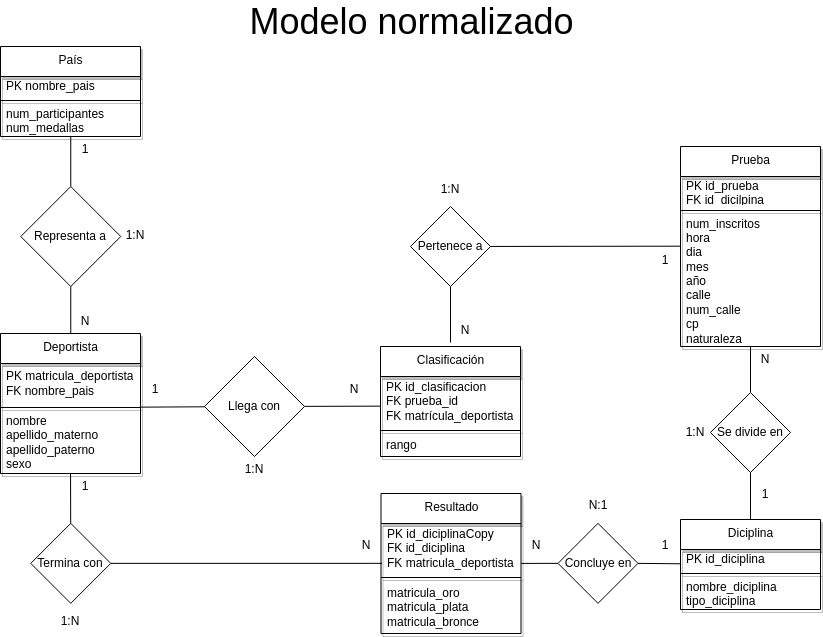

The diagram above was exported from draw.io. Its source (the exported page's mxGraphModel, read from the mxfile embedded in the PNG):
<mxGraphModel dx="1614" dy="782" grid="1" gridSize="10" guides="1" tooltips="1" connect="1" arrows="1" fold="1" page="1" pageScale="1" pageWidth="850" pageHeight="1100" math="0" shadow="0">
  <root>
    <mxCell id="0" />
    <mxCell id="1" parent="0" />
    <mxCell id="33" value="País" style="swimlane;fontStyle=0;align=center;verticalAlign=top;childLayout=stackLayout;horizontal=1;startSize=30;horizontalStack=0;resizeParent=1;resizeParentMax=0;resizeLast=0;collapsible=0;marginBottom=0;html=1;shadow=1;" parent="1" vertex="1">
      <mxGeometry x="14" y="80" width="140" height="90" as="geometry" />
    </mxCell>
    <mxCell id="35" value="PK nombre_pais" style="text;html=1;strokeColor=none;fillColor=none;align=left;verticalAlign=middle;spacingLeft=4;spacingRight=4;overflow=hidden;rotatable=0;points=[[0,0.5],[1,0.5]];portConstraint=eastwest;shadow=1;" parent="33" vertex="1">
      <mxGeometry y="30" width="140" height="20" as="geometry" />
    </mxCell>
    <mxCell id="38" value="" style="line;strokeWidth=1;fillColor=none;align=left;verticalAlign=middle;spacingTop=-1;spacingLeft=3;spacingRight=3;rotatable=0;labelPosition=right;points=[];portConstraint=eastwest;shadow=1;" parent="33" vertex="1">
      <mxGeometry y="50" width="140" height="8" as="geometry" />
    </mxCell>
    <mxCell id="40" value="num_participantes&lt;br&gt;num_medallas" style="text;html=1;strokeColor=none;fillColor=none;align=left;verticalAlign=middle;spacingLeft=4;spacingRight=4;overflow=hidden;rotatable=0;points=[[0,0.5],[1,0.5]];portConstraint=eastwest;shadow=1;" parent="33" vertex="1">
      <mxGeometry y="58" width="140" height="32" as="geometry" />
    </mxCell>
    <mxCell id="41" style="edgeStyle=none;html=1;exitX=0.5;exitY=1;exitDx=0;exitDy=0;entryX=0.5;entryY=0;entryDx=0;entryDy=0;endArrow=none;endFill=0;" parent="1" target="44" edge="1">
      <mxGeometry relative="1" as="geometry">
        <mxPoint x="84.27000000000001" y="170" as="sourcePoint" />
      </mxGeometry>
    </mxCell>
    <mxCell id="43" style="edgeStyle=none;html=1;exitX=0.5;exitY=1;exitDx=0;exitDy=0;entryX=0.5;entryY=0;entryDx=0;entryDy=0;endArrow=none;endFill=0;" parent="1" source="44" edge="1">
      <mxGeometry relative="1" as="geometry">
        <mxPoint x="84.27000000000001" y="380" as="targetPoint" />
      </mxGeometry>
    </mxCell>
    <mxCell id="44" value="Representa a" style="rhombus;whiteSpace=wrap;html=1;" parent="1" vertex="1">
      <mxGeometry x="34.27000000000001" y="220" width="100" height="100" as="geometry" />
    </mxCell>
    <mxCell id="45" value="1:N" style="text;html=1;strokeColor=none;fillColor=none;align=center;verticalAlign=middle;whiteSpace=wrap;rounded=0;" parent="1" vertex="1">
      <mxGeometry x="134.27" y="256.5" width="30" height="25" as="geometry" />
    </mxCell>
    <mxCell id="46" value="1" style="text;html=1;strokeColor=none;fillColor=none;align=center;verticalAlign=middle;whiteSpace=wrap;rounded=0;" parent="1" vertex="1">
      <mxGeometry x="84.27000000000001" y="170" width="30" height="25" as="geometry" />
    </mxCell>
    <mxCell id="47" value="N" style="text;html=1;strokeColor=none;fillColor=none;align=center;verticalAlign=middle;whiteSpace=wrap;rounded=0;" parent="1" vertex="1">
      <mxGeometry x="84.27000000000001" y="342" width="30" height="25" as="geometry" />
    </mxCell>
    <mxCell id="48" value="Deportista" style="swimlane;fontStyle=0;align=center;verticalAlign=top;childLayout=stackLayout;horizontal=1;startSize=30;horizontalStack=0;resizeParent=1;resizeParentMax=0;resizeLast=0;collapsible=0;marginBottom=0;html=1;shadow=1;" parent="1" vertex="1">
      <mxGeometry x="14" y="367" width="140" height="140" as="geometry" />
    </mxCell>
    <mxCell id="49" value="PK matricula_deportista&lt;br&gt;FK nombre_pais" style="text;html=1;strokeColor=none;fillColor=none;align=left;verticalAlign=middle;spacingLeft=4;spacingRight=4;overflow=hidden;rotatable=0;points=[[0,0.5],[1,0.5]];portConstraint=eastwest;shadow=1;" parent="48" vertex="1">
      <mxGeometry y="30" width="140" height="40" as="geometry" />
    </mxCell>
    <mxCell id="50" value="" style="line;strokeWidth=1;fillColor=none;align=left;verticalAlign=middle;spacingTop=-1;spacingLeft=3;spacingRight=3;rotatable=0;labelPosition=right;points=[];portConstraint=eastwest;shadow=1;" parent="48" vertex="1">
      <mxGeometry y="70" width="140" height="8" as="geometry" />
    </mxCell>
    <mxCell id="51" value="nombre&lt;br&gt;apellido_materno&lt;br&gt;apellido_paterno&lt;br&gt;sexo" style="text;html=1;strokeColor=none;fillColor=none;align=left;verticalAlign=middle;spacingLeft=4;spacingRight=4;overflow=hidden;rotatable=0;points=[[0,0.5],[1,0.5]];portConstraint=eastwest;shadow=1;" parent="48" vertex="1">
      <mxGeometry y="78" width="140" height="62" as="geometry" />
    </mxCell>
    <mxCell id="59" style="edgeStyle=none;html=1;entryX=0.994;entryY=0.458;entryDx=0;entryDy=0;entryPerimeter=0;endArrow=none;endFill=0;" parent="1" source="55" target="50" edge="1">
      <mxGeometry relative="1" as="geometry" />
    </mxCell>
    <mxCell id="65" style="edgeStyle=none;html=1;entryX=-0.002;entryY=0.673;entryDx=0;entryDy=0;entryPerimeter=0;endArrow=none;endFill=0;" parent="1" source="55" edge="1">
      <mxGeometry relative="1" as="geometry">
        <mxPoint x="393.72" y="439.6500000000001" as="targetPoint" />
      </mxGeometry>
    </mxCell>
    <mxCell id="55" value="Llega con" style="rhombus;whiteSpace=wrap;html=1;" parent="1" vertex="1">
      <mxGeometry x="218" y="390" width="100" height="100" as="geometry" />
    </mxCell>
    <mxCell id="56" value="1:N" style="text;html=1;strokeColor=none;fillColor=none;align=center;verticalAlign=middle;whiteSpace=wrap;rounded=0;" parent="1" vertex="1">
      <mxGeometry x="253" y="490" width="30" height="25" as="geometry" />
    </mxCell>
    <mxCell id="57" value="1" style="text;html=1;strokeColor=none;fillColor=none;align=center;verticalAlign=middle;whiteSpace=wrap;rounded=0;" parent="1" vertex="1">
      <mxGeometry x="154" y="410" width="30" height="25" as="geometry" />
    </mxCell>
    <mxCell id="58" value="N" style="text;html=1;strokeColor=none;fillColor=none;align=center;verticalAlign=middle;whiteSpace=wrap;rounded=0;" parent="1" vertex="1">
      <mxGeometry x="353" y="410" width="30" height="25" as="geometry" />
    </mxCell>
    <mxCell id="66" value="Prueba" style="swimlane;fontStyle=0;align=center;verticalAlign=top;childLayout=stackLayout;horizontal=1;startSize=30;horizontalStack=0;resizeParent=1;resizeParentMax=0;resizeLast=0;collapsible=0;marginBottom=0;html=1;shadow=1;" parent="1" vertex="1">
      <mxGeometry x="694" y="180" width="140" height="200" as="geometry" />
    </mxCell>
    <mxCell id="67" value="PK id_prueba&lt;br&gt;FK id_dicilpina" style="text;html=1;strokeColor=none;fillColor=none;align=left;verticalAlign=middle;spacingLeft=4;spacingRight=4;overflow=hidden;rotatable=0;points=[[0,0.5],[1,0.5]];portConstraint=eastwest;shadow=1;" parent="66" vertex="1">
      <mxGeometry y="30" width="140" height="30" as="geometry" />
    </mxCell>
    <mxCell id="68" value="" style="line;strokeWidth=1;fillColor=none;align=left;verticalAlign=middle;spacingTop=-1;spacingLeft=3;spacingRight=3;rotatable=0;labelPosition=right;points=[];portConstraint=eastwest;shadow=1;" parent="66" vertex="1">
      <mxGeometry y="60" width="140" height="8" as="geometry" />
    </mxCell>
    <mxCell id="69" value="num_inscritos&lt;br&gt;hora&lt;br&gt;dia&lt;br&gt;mes&lt;br&gt;año&lt;br&gt;calle&lt;br&gt;num_calle&lt;br&gt;cp&lt;br&gt;naturaleza" style="text;html=1;strokeColor=none;fillColor=none;align=left;verticalAlign=middle;spacingLeft=4;spacingRight=4;overflow=hidden;rotatable=0;points=[[0,0.5],[1,0.5]];portConstraint=eastwest;shadow=1;" parent="66" vertex="1">
      <mxGeometry y="68" width="140" height="132" as="geometry" />
    </mxCell>
    <mxCell id="102" style="edgeStyle=none;html=1;entryX=1;entryY=0.5;entryDx=0;entryDy=0;endArrow=none;endFill=0;" parent="1" source="70" target="96" edge="1">
      <mxGeometry relative="1" as="geometry" />
    </mxCell>
    <mxCell id="70" value="Diciplina" style="swimlane;fontStyle=0;align=center;verticalAlign=top;childLayout=stackLayout;horizontal=1;startSize=30;horizontalStack=0;resizeParent=1;resizeParentMax=0;resizeLast=0;collapsible=0;marginBottom=0;html=1;shadow=1;" parent="1" vertex="1">
      <mxGeometry x="694" y="553" width="140" height="90" as="geometry" />
    </mxCell>
    <mxCell id="71" value="PK id_diciplina" style="text;html=1;strokeColor=none;fillColor=none;align=left;verticalAlign=middle;spacingLeft=4;spacingRight=4;overflow=hidden;rotatable=0;points=[[0,0.5],[1,0.5]];portConstraint=eastwest;shadow=1;" parent="70" vertex="1">
      <mxGeometry y="30" width="140" height="20" as="geometry" />
    </mxCell>
    <mxCell id="72" value="" style="line;strokeWidth=1;fillColor=none;align=left;verticalAlign=middle;spacingTop=-1;spacingLeft=3;spacingRight=3;rotatable=0;labelPosition=right;points=[];portConstraint=eastwest;shadow=1;" parent="70" vertex="1">
      <mxGeometry y="50" width="140" height="8" as="geometry" />
    </mxCell>
    <mxCell id="73" value="nombre_diciplina&lt;br&gt;tipo_diciplina" style="text;html=1;strokeColor=none;fillColor=none;align=left;verticalAlign=middle;spacingLeft=4;spacingRight=4;overflow=hidden;rotatable=0;points=[[0,0.5],[1,0.5]];portConstraint=eastwest;shadow=1;" parent="70" vertex="1">
      <mxGeometry y="58" width="140" height="32" as="geometry" />
    </mxCell>
    <mxCell id="101" style="edgeStyle=none;html=1;entryX=0;entryY=0.5;entryDx=0;entryDy=0;endArrow=none;endFill=0;" parent="1" source="74" target="96" edge="1">
      <mxGeometry relative="1" as="geometry" />
    </mxCell>
    <mxCell id="74" value="Resultado" style="swimlane;fontStyle=0;align=center;verticalAlign=top;childLayout=stackLayout;horizontal=1;startSize=30;horizontalStack=0;resizeParent=1;resizeParentMax=0;resizeLast=0;collapsible=0;marginBottom=0;html=1;shadow=1;" parent="1" vertex="1">
      <mxGeometry x="394.5" y="527" width="140" height="140" as="geometry" />
    </mxCell>
    <mxCell id="75" value="PK id_diciplinaCopy&lt;br&gt;FK id_diciplina&lt;br&gt;FK matricula_deportista" style="text;html=1;strokeColor=none;fillColor=none;align=left;verticalAlign=middle;spacingLeft=4;spacingRight=4;overflow=hidden;rotatable=0;points=[[0,0.5],[1,0.5]];portConstraint=eastwest;shadow=1;" parent="74" vertex="1">
      <mxGeometry y="30" width="140" height="50" as="geometry" />
    </mxCell>
    <mxCell id="76" value="" style="line;strokeWidth=1;fillColor=none;align=left;verticalAlign=middle;spacingTop=-1;spacingLeft=3;spacingRight=3;rotatable=0;labelPosition=right;points=[];portConstraint=eastwest;shadow=1;" parent="74" vertex="1">
      <mxGeometry y="80" width="140" height="8" as="geometry" />
    </mxCell>
    <mxCell id="77" value="matricula_oro&lt;br&gt;matricula_plata&lt;br&gt;matricula_bronce" style="text;html=1;strokeColor=none;fillColor=none;align=left;verticalAlign=middle;spacingLeft=4;spacingRight=4;overflow=hidden;rotatable=0;points=[[0,0.5],[1,0.5]];portConstraint=eastwest;shadow=1;" parent="74" vertex="1">
      <mxGeometry y="88" width="140" height="52" as="geometry" />
    </mxCell>
    <mxCell id="81" style="edgeStyle=none;html=1;entryX=0.5;entryY=0;entryDx=0;entryDy=0;endArrow=none;endFill=0;" parent="1" source="78" edge="1">
      <mxGeometry relative="1" as="geometry">
        <mxPoint x="464" y="376" as="targetPoint" />
      </mxGeometry>
    </mxCell>
    <mxCell id="84" style="edgeStyle=none;html=1;entryX=0.004;entryY=0.24;entryDx=0;entryDy=0;entryPerimeter=0;endArrow=none;endFill=0;" parent="1" source="78" target="69" edge="1">
      <mxGeometry relative="1" as="geometry" />
    </mxCell>
    <mxCell id="78" value="Pertenece a" style="rhombus;whiteSpace=wrap;html=1;" parent="1" vertex="1">
      <mxGeometry x="424" y="240" width="80" height="80" as="geometry" />
    </mxCell>
    <mxCell id="79" value="1:N" style="text;html=1;strokeColor=none;fillColor=none;align=center;verticalAlign=middle;whiteSpace=wrap;rounded=0;" parent="1" vertex="1">
      <mxGeometry x="449" y="210" width="30" height="25" as="geometry" />
    </mxCell>
    <mxCell id="80" value="N" style="text;html=1;strokeColor=none;fillColor=none;align=center;verticalAlign=middle;whiteSpace=wrap;rounded=0;" parent="1" vertex="1">
      <mxGeometry x="464" y="351" width="30" height="25" as="geometry" />
    </mxCell>
    <mxCell id="85" value="1" style="text;html=1;strokeColor=none;fillColor=none;align=center;verticalAlign=middle;whiteSpace=wrap;rounded=0;" parent="1" vertex="1">
      <mxGeometry x="664" y="281.5" width="30" height="25" as="geometry" />
    </mxCell>
    <mxCell id="88" style="edgeStyle=none;html=1;entryX=0.5;entryY=1;entryDx=0;entryDy=0;entryPerimeter=0;endArrow=none;endFill=0;" parent="1" source="86" target="69" edge="1">
      <mxGeometry relative="1" as="geometry" />
    </mxCell>
    <mxCell id="91" style="edgeStyle=none;html=1;entryX=0.5;entryY=0;entryDx=0;entryDy=0;endArrow=none;endFill=0;" parent="1" source="86" target="70" edge="1">
      <mxGeometry relative="1" as="geometry" />
    </mxCell>
    <mxCell id="86" value="Se divide en" style="rhombus;whiteSpace=wrap;html=1;" parent="1" vertex="1">
      <mxGeometry x="724" y="426" width="80" height="80" as="geometry" />
    </mxCell>
    <mxCell id="87" value="1:N" style="text;html=1;strokeColor=none;fillColor=none;align=center;verticalAlign=middle;whiteSpace=wrap;rounded=0;" parent="1" vertex="1">
      <mxGeometry x="694" y="453.5" width="30" height="25" as="geometry" />
    </mxCell>
    <mxCell id="90" value="N" style="text;html=1;strokeColor=none;fillColor=none;align=center;verticalAlign=middle;whiteSpace=wrap;rounded=0;" parent="1" vertex="1">
      <mxGeometry x="764" y="380" width="30" height="25" as="geometry" />
    </mxCell>
    <mxCell id="92" value="1" style="text;html=1;strokeColor=none;fillColor=none;align=center;verticalAlign=middle;whiteSpace=wrap;rounded=0;" parent="1" vertex="1">
      <mxGeometry x="764" y="515" width="30" height="25" as="geometry" />
    </mxCell>
    <mxCell id="96" value="Concluye en" style="rhombus;whiteSpace=wrap;html=1;" parent="1" vertex="1">
      <mxGeometry x="571.5" y="556.87" width="80" height="80" as="geometry" />
    </mxCell>
    <mxCell id="97" value="N:1" style="text;html=1;strokeColor=none;fillColor=none;align=center;verticalAlign=middle;whiteSpace=wrap;rounded=0;" parent="1" vertex="1">
      <mxGeometry x="596.5" y="526.87" width="30" height="25" as="geometry" />
    </mxCell>
    <mxCell id="98" value="N" style="text;html=1;strokeColor=none;fillColor=none;align=center;verticalAlign=middle;whiteSpace=wrap;rounded=0;" parent="1" vertex="1">
      <mxGeometry x="534.5" y="566.87" width="30" height="25" as="geometry" />
    </mxCell>
    <mxCell id="99" value="1" style="text;html=1;strokeColor=none;fillColor=none;align=center;verticalAlign=middle;whiteSpace=wrap;rounded=0;" parent="1" vertex="1">
      <mxGeometry x="664" y="566.87" width="30" height="25" as="geometry" />
    </mxCell>
    <mxCell id="103" value="&lt;font style=&quot;font-size: 36px&quot;&gt;Modelo normalizado&lt;/font&gt;" style="text;html=1;align=center;verticalAlign=middle;resizable=0;points=[];autosize=1;strokeColor=none;fillColor=none;" parent="1" vertex="1">
      <mxGeometry x="255" y="40" width="340" height="30" as="geometry" />
    </mxCell>
    <mxCell id="105" style="edgeStyle=none;html=1;endArrow=none;endFill=0;" parent="1" source="104" target="51" edge="1">
      <mxGeometry relative="1" as="geometry" />
    </mxCell>
    <mxCell id="111" style="edgeStyle=none;html=1;endArrow=none;endFill=0;entryX=0.008;entryY=0.797;entryDx=0;entryDy=0;entryPerimeter=0;" parent="1" source="104" target="75" edge="1">
      <mxGeometry relative="1" as="geometry" />
    </mxCell>
    <mxCell id="104" value="Termina con" style="rhombus;whiteSpace=wrap;html=1;" parent="1" vertex="1">
      <mxGeometry x="44.27" y="556.87" width="80" height="80" as="geometry" />
    </mxCell>
    <mxCell id="107" value="1:N" style="text;html=1;strokeColor=none;fillColor=none;align=center;verticalAlign=middle;whiteSpace=wrap;rounded=0;" parent="1" vertex="1">
      <mxGeometry x="69" y="642" width="30" height="25" as="geometry" />
    </mxCell>
    <mxCell id="108" value="1" style="text;html=1;strokeColor=none;fillColor=none;align=center;verticalAlign=middle;whiteSpace=wrap;rounded=0;" parent="1" vertex="1">
      <mxGeometry x="84.27" y="507" width="30" height="25" as="geometry" />
    </mxCell>
    <mxCell id="109" value="N" style="text;html=1;strokeColor=none;fillColor=none;align=center;verticalAlign=middle;whiteSpace=wrap;rounded=0;" parent="1" vertex="1">
      <mxGeometry x="364.5" y="566.87" width="30" height="25" as="geometry" />
    </mxCell>
    <mxCell id="117" value="Clasificación" style="swimlane;fontStyle=0;align=center;verticalAlign=top;childLayout=stackLayout;horizontal=1;startSize=30;horizontalStack=0;resizeParent=1;resizeParentMax=0;resizeLast=0;collapsible=0;marginBottom=0;html=1;shadow=1;" parent="1" vertex="1">
      <mxGeometry x="394" y="380" width="140" height="110" as="geometry" />
    </mxCell>
    <mxCell id="118" value="PK id_clasificacion&lt;br&gt;FK prueba_id&lt;br&gt;FK matrícula_deportista" style="text;html=1;strokeColor=none;fillColor=none;align=left;verticalAlign=middle;spacingLeft=4;spacingRight=4;overflow=hidden;rotatable=0;points=[[0,0.5],[1,0.5]];portConstraint=eastwest;shadow=1;" parent="117" vertex="1">
      <mxGeometry y="30" width="140" height="50" as="geometry" />
    </mxCell>
    <mxCell id="119" value="" style="line;strokeWidth=1;fillColor=none;align=left;verticalAlign=middle;spacingTop=-1;spacingLeft=3;spacingRight=3;rotatable=0;labelPosition=right;points=[];portConstraint=eastwest;shadow=1;" parent="117" vertex="1">
      <mxGeometry y="80" width="140" height="8" as="geometry" />
    </mxCell>
    <mxCell id="120" value="rango" style="text;html=1;strokeColor=none;fillColor=none;align=left;verticalAlign=middle;spacingLeft=4;spacingRight=4;overflow=hidden;rotatable=0;points=[[0,0.5],[1,0.5]];portConstraint=eastwest;shadow=1;" parent="117" vertex="1">
      <mxGeometry y="88" width="140" height="22" as="geometry" />
    </mxCell>
  </root>
</mxGraphModel>